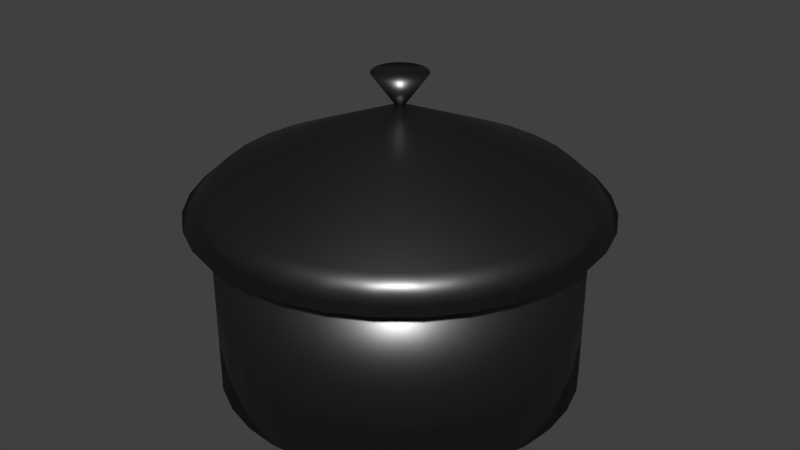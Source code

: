 # Source: pot.blend  (saved by Blender 2.75.0; exported with 4.5.12 LTS)
import bpy
from mathutils import Matrix  # noqa: F401  (used for matrix-valued properties, if any)

bpy.ops.wm.read_factory_settings(use_empty=True)
scene = bpy.context.scene
scene.name = 'Scene'

# ---- collections
col_collection_1 = bpy.data.collections.new('Collection 1'); scene.collection.children.link(col_collection_1)

# ---- materials (node trees are filled in below, after node groups)
mat_material = bpy.data.materials.new('Material')
mat_material.alpha_threshold = 0.0
mat_material.diffuse_color = (0.1376, 0.1376, 0.1376, 1.0)
mat_material.roughness = 0.5
mat_material.specular_intensity = 1.0

# ---- material node trees
mat_material.use_nodes = True; mat_material.node_tree.nodes.clear()
_N = mat_material.node_tree.nodes; _L = mat_material.node_tree.links
n0 = _N.new('ShaderNodeOutputMaterial'); n0.name = 'Material Output'; n0.location = (300, 300)
n1 = _N.new('ShaderNodeBsdfAnisotropic'); n1.name = 'Glossy BSDF'; n1.location = (10, 300)
n1.distribution = 'GGX'
n1.inputs[0].default_value = (0.1376, 0.1376, 0.1376, 1.0)
n1.inputs[1].default_value = 0.391
_L.new(n1.outputs[0], n0.inputs[0])
n0.is_active_output = True

# ---- world
world_world = bpy.data.worlds.new('World'); scene.world = world_world
world_world.color = (0.05088, 0.05088, 0.05088)
world_world.use_sun_shadow = False
world_world.sun_shadow_jitter_overblur = 0.0
world_world.cycles.sampling_method = 'MANUAL'
world_world.cycles.sample_map_resolution = 256

# ---- meshes
me_circle_006 = bpy.data.meshes.new('Circle.006')
me_circle_006.from_pydata([(-2.622e-07, 0.3142, -2.001), (-0.0613, 0.3082, -2.001), (-0.1202, 0.2903, -2.001), (-0.1746, 0.2613, -2.001), (-0.2222, 0.2222, -2.001), (-0.2613, 0.1746, -2.001), (-0.2903, 0.1202, -2.001), (-0.3082, 0.0613, -2.001), (-0.3142, 2.074e-07, -2.001), (-0.3082, -0.0613, -2.001), (-0.2903, -0.1202, -2.001), (-0.2613, -0.1746, -2.001), (-0.2222, -0.2222, -2.001), (-0.1746, -0.2613, -2.001), (-0.1202, -0.2903, -2.001), (-0.0613, -0.3082, -2.001), (-1.598e-07, -0.3142, -2.001), (0.0613, -0.3082, -2.001), (0.1202, -0.2903, -2.001), (0.1746, -0.2613, -2.001), (0.2222, -0.2222, -2.001), (0.2613, -0.1746, -2.001), (0.2903, -0.1202, -2.001), (0.3082, -0.0613, -2.001), (0.3142, 4.871e-07, -2.001), (0.3082, 0.0613, -2.001), (0.2903, 0.1202, -2.001), (0.2613, 0.1746, -2.001), (0.2222, 0.2222, -2.001), (0.1746, 0.2613, -2.001), (0.1202, 0.2903, -2.001), (0.0613, 0.3082, -2.001), (-0.001548, 0.007781, -1.479), (-3.33e-07, 0.007934, -1.479), (-0.003036, 0.00733, -1.479), (-0.004408, 0.006597, -1.479), (-0.00561, 0.00561, -1.479), (-0.006597, 0.004408, -1.479), (-0.00733, 0.003036, -1.479), (-0.007781, 0.001548, -1.479), (-0.007934, 2.809e-07, -1.479), (-0.007781, -0.001547, -1.479), (-0.00733, -0.003036, -1.479), (-0.006597, -0.004407, -1.479), (-0.00561, -0.00561, -1.479), (-0.004408, -0.006596, -1.479), (-0.003036, -0.007329, -1.479), (-0.001548, -0.007781, -1.479), (-3.304e-07, -0.007933, -1.479), (0.001547, -0.007781, -1.479), (0.003036, -0.007329, -1.479), (0.004407, -0.006596, -1.479), (0.00561, -0.00561, -1.479), (0.006596, -0.004407, -1.479), (0.007329, -0.003036, -1.479), (0.007781, -0.001547, -1.479), (0.007933, 2.88e-07, -1.479), (0.007781, 0.001548, -1.479), (0.007329, 0.003036, -1.479), (0.006596, 0.004408, -1.479), (0.00561, 0.00561, -1.479), (0.004407, 0.006597, -1.479), (0.003036, 0.00733, -1.479), (0.001547, 0.007781, -1.479)], [], [(1, 0, 31, 30, 29, 28, 27, 26, 25, 24, 23, 22, 21, 20, 19, 18, 17, 16, 15, 14, 13, 12, 11, 10, 9, 8, 7, 6, 5, 4, 3, 2), (32, 34, 35, 36, 37, 38, 39, 40, 41, 42, 43, 44, 45, 46, 47, 48, 49, 50, 51, 52, 53, 54, 55, 56, 57, 58, 59, 60, 61, 62, 63, 33), (3, 4, 36, 35), (30, 31, 63, 62), (17, 18, 50, 49), (4, 5, 37, 36), (31, 0, 33, 63), (18, 19, 51, 50), (5, 6, 38, 37), (19, 20, 52, 51), (6, 7, 39, 38), (20, 21, 53, 52), (7, 8, 40, 39), (21, 22, 54, 53), (8, 9, 41, 40), (22, 23, 55, 54), (9, 10, 42, 41), (23, 24, 56, 55), (10, 11, 43, 42), (24, 25, 57, 56), (11, 12, 44, 43), (25, 26, 58, 57), (12, 13, 45, 44), (26, 27, 59, 58), (13, 14, 46, 45), (0, 1, 32, 33), (27, 28, 60, 59), (14, 15, 47, 46), (1, 2, 34, 32), (28, 29, 61, 60), (15, 16, 48, 47), (2, 3, 35, 34), (29, 30, 62, 61), (16, 17, 49, 48)])
me_circle_006.polygons.foreach_set('use_smooth', [True] * 34)
me_circle_006.materials.append(mat_material)
me_circle_006.use_remesh_preserve_volume = False
me_circle_006.use_remesh_preserve_attributes = False
me_circle_006.use_mirror_vertex_groups = False
me_circle_006.update()
me_circle_005 = bpy.data.meshes.new('Circle.005')
me_circle_005.from_pydata([(0.0, 1.0, 0.0), (-0.1951, 0.9808, 0.0), (-0.3827, 0.9239, 0.0), (-0.5556, 0.8315, 0.0), (-0.7071, 0.7071, 0.0), (-0.8315, 0.5556, 0.0), (-0.9239, 0.3827, 0.0), (-0.9808, 0.1951, 0.0), (-1.0, 7.55e-08, 0.0), (-0.9808, -0.1951, 0.0), (-0.9239, -0.3827, 0.0), (-0.8315, -0.5556, 0.0), (-0.7071, -0.7071, 0.0), (-0.5556, -0.8315, 0.0), (-0.3827, -0.9239, 0.0), (-0.1951, -0.9808, 0.0), (3.258e-07, -1.0, 0.0), (0.1951, -0.9808, 0.0), (0.3827, -0.9239, 0.0), (0.5556, -0.8315, 0.0), (0.7071, -0.7071, 0.0), (0.8315, -0.5556, 0.0), (0.9239, -0.3827, 0.0), (0.9808, -0.1951, 0.0), (1.0, 9.656e-07, 0.0), (0.9808, 0.1951, 0.0), (0.9239, 0.3827, 0.0), (0.8315, 0.5556, 0.0), (0.7071, 0.7071, 0.0), (0.5556, 0.8315, 0.0), (0.3827, 0.9239, 0.0), (0.1951, 0.9808, 0.0)], [(1, 0), (2, 1), (3, 2), (4, 3), (5, 4), (6, 5), (7, 6), (8, 7), (9, 8), (10, 9), (11, 10), (12, 11), (13, 12), (14, 13), (15, 14), (16, 15), (17, 16), (18, 17), (19, 18), (20, 19), (21, 20), (22, 21), (23, 22), (24, 23), (25, 24), (26, 25), (27, 26), (28, 27), (29, 28), (30, 29), (31, 30), (0, 31)], [])
me_circle_005.use_remesh_preserve_volume = False
me_circle_005.use_remesh_preserve_attributes = False
me_circle_005.use_mirror_vertex_groups = False
me_circle_005.update()
me_circle_004 = bpy.data.meshes.new('Circle.004')
me_circle_004.from_pydata([(5.472e-09, 1.046, -0.02247), (-0.2041, 1.026, -0.02247), (-0.4003, 0.9665, -0.02247), (-0.5812, 0.8698, -0.02247), (-0.7397, 0.7397, -0.02247), (-0.8698, 0.5812, -0.02247), (-0.9665, 0.4003, -0.02247), (-1.026, 0.2041, -0.02247), (-1.046, 6.584e-08, -0.02247), (-1.026, -0.2041, -0.02247), (-0.9665, -0.4003, -0.02247), (-0.8698, -0.5812, -0.02247), (-0.7397, -0.7397, -0.02247), (-0.5812, -0.8698, -0.02247), (-0.4003, -0.9665, -0.02247), (-0.2041, -1.026, -0.02247), (3.463e-07, -1.046, -0.02247), (0.2041, -1.026, -0.02247), (0.4003, -0.9665, -0.02247), (0.5812, -0.8698, -0.02247), (0.7397, -0.7397, -0.02247), (0.8698, -0.5812, -0.02247), (0.9665, -0.4003, -0.02247), (1.026, -0.2041, -0.02247), (1.046, 9.97e-07, -0.02247), (1.026, 0.2041, -0.02247), (0.9665, 0.4003, -0.02247), (0.8698, 0.5812, -0.02247), (0.7397, 0.7397, -0.02247), (0.5812, 0.8698, -0.02247), (0.4003, 0.9665, -0.02247), (0.2041, 1.026, -0.02247), (-0.001548, 0.007781, 0.5217), (-1.21e-07, 0.007934, 0.5217), (-0.003036, 0.00733, 0.5217), (-0.004408, 0.006597, 0.5217), (-0.00561, 0.00561, 0.5217), (-0.006597, 0.004408, 0.5217), (-0.00733, 0.003036, 0.5217), (-0.007781, 0.001548, 0.5217), (-0.007934, 2.809e-07, 0.5217), (-0.007781, -0.001547, 0.5217), (-0.00733, -0.003036, 0.5217), (-0.006597, -0.004407, 0.5217), (-0.00561, -0.00561, 0.5217), (-0.004408, -0.006596, 0.5217), (-0.003036, -0.007329, 0.5217), (-0.001548, -0.007781, 0.5217), (-1.184e-07, -0.007933, 0.5217), (0.001548, -0.007781, 0.5217), (0.003036, -0.007329, 0.5217), (0.004408, -0.006596, 0.5217), (0.00561, -0.00561, 0.5217), (0.006596, -0.004407, 0.5217), (0.007329, -0.003036, 0.5217), (0.007781, -0.001547, 0.5217), (0.007933, 2.88e-07, 0.5217), (0.007781, 0.001548, 0.5217), (0.007329, 0.003036, 0.5217), (0.006596, 0.004408, 0.5217), (0.00561, 0.00561, 0.5217), (0.004407, 0.006597, 0.5217), (0.003036, 0.00733, 0.5217), (0.001548, 0.007781, 0.5217), (-0.6399, 0.6399, 0.1117), (-0.5027, 0.7524, 0.1117), (0.1765, 0.8875, 0.1117), (0.3463, 0.836, 0.1117), (0.3463, -0.836, 0.1117), (0.1765, -0.8875, 0.1117), (-0.7524, 0.5027, 0.1117), (-1.173e-08, 0.9049, 0.1117), (0.5027, -0.7524, 0.1117), (-0.836, 0.3463, 0.1117), (0.6399, -0.6399, 0.1117), (-0.8875, 0.1765, 0.1117), (0.7524, -0.5027, 0.1117), (-0.9049, 9.509e-08, 0.1117), (0.836, -0.3463, 0.1117), (-0.8875, -0.1765, 0.1117), (0.8875, -0.1765, 0.1117), (-0.836, -0.3463, 0.1117), (0.9049, 9.006e-07, 0.1117), (-0.7524, -0.5027, 0.1117), (0.8875, 0.1765, 0.1117), (-0.6399, -0.6399, 0.1117), (0.836, 0.3463, 0.1117), (-0.5027, -0.7524, 0.1117), (0.7524, 0.5027, 0.1117), (-0.3463, -0.836, 0.1117), (-0.1765, 0.8875, 0.1117), (0.6399, 0.6399, 0.1117), (-0.1765, -0.8875, 0.1117), (-0.3463, 0.836, 0.1117), (0.5027, 0.7524, 0.1117), (2.831e-07, -0.9049, 0.1117)], [], [(1, 0, 31, 30, 29, 28, 27, 26, 25, 24, 23, 22, 21, 20, 19, 18, 17, 16, 15, 14, 13, 12, 11, 10, 9, 8, 7, 6, 5, 4, 3, 2), (32, 34, 35, 36, 37, 38, 39, 40, 41, 42, 43, 44, 45, 46, 47, 48, 49, 50, 51, 52, 53, 54, 55, 56, 57, 58, 59, 60, 61, 62, 63, 33), (65, 64, 36, 35), (67, 66, 63, 62), (69, 68, 50, 49), (64, 70, 37, 36), (66, 71, 33, 63), (68, 72, 51, 50), (70, 73, 38, 37), (72, 74, 52, 51), (73, 75, 39, 38), (74, 76, 53, 52), (75, 77, 40, 39), (76, 78, 54, 53), (77, 79, 41, 40), (78, 80, 55, 54), (79, 81, 42, 41), (80, 82, 56, 55), (81, 83, 43, 42), (82, 84, 57, 56), (83, 85, 44, 43), (84, 86, 58, 57), (85, 87, 45, 44), (86, 88, 59, 58), (87, 89, 46, 45), (71, 90, 32, 33), (88, 91, 60, 59), (89, 92, 47, 46), (90, 93, 34, 32), (91, 94, 61, 60), (92, 95, 48, 47), (93, 65, 35, 34), (94, 67, 62, 61), (95, 69, 49, 48), (16, 17, 69, 95), (29, 30, 67, 94), (2, 3, 65, 93), (15, 16, 95, 92), (28, 29, 94, 91), (1, 2, 93, 90), (14, 15, 92, 89), (27, 28, 91, 88), (0, 1, 90, 71), (13, 14, 89, 87), (26, 27, 88, 86), (12, 13, 87, 85), (25, 26, 86, 84), (11, 12, 85, 83), (24, 25, 84, 82), (10, 11, 83, 81), (23, 24, 82, 80), (9, 10, 81, 79), (22, 23, 80, 78), (8, 9, 79, 77), (21, 22, 78, 76), (7, 8, 77, 75), (20, 21, 76, 74), (6, 7, 75, 73), (19, 20, 74, 72), (5, 6, 73, 70), (18, 19, 72, 68), (31, 0, 71, 66), (4, 5, 70, 64), (17, 18, 68, 69), (30, 31, 66, 67), (3, 4, 64, 65)])
me_circle_004.polygons.foreach_set('use_smooth', [True] * 66)
me_circle_004.materials.append(mat_material)
me_circle_004.use_remesh_preserve_volume = False
me_circle_004.use_remesh_preserve_attributes = False
me_circle_004.use_mirror_vertex_groups = False
me_circle_004.update()
me_circle_003 = bpy.data.meshes.new('Circle.003')
me_circle_003.from_pydata([(0.0, 1.0, 0.0), (-0.1951, 0.9808, 0.0), (-0.3827, 0.9239, 0.0), (-0.5556, 0.8315, 0.0), (-0.7071, 0.7071, 0.0), (-0.8315, 0.5556, 0.0), (-0.9239, 0.3827, 0.0), (-0.9808, 0.1951, 0.0), (-1.0, 7.55e-08, 0.0), (-0.9808, -0.1951, 0.0), (-0.9239, -0.3827, 0.0), (-0.8315, -0.5556, 0.0), (-0.7071, -0.7071, 0.0), (-0.5556, -0.8315, 0.0), (-0.3827, -0.9239, 0.0), (-0.1951, -0.9808, 0.0), (3.258e-07, -1.0, 0.0), (0.1951, -0.9808, 0.0), (0.3827, -0.9239, 0.0), (0.5556, -0.8315, 0.0), (0.7071, -0.7071, 0.0), (0.8315, -0.5556, 0.0), (0.9239, -0.3827, 0.0), (0.9808, -0.1951, 0.0), (1.0, 9.656e-07, 0.0), (0.9808, 0.1951, 0.0), (0.9239, 0.3827, 0.0), (0.8315, 0.5556, 0.0), (0.7071, 0.7071, 0.0), (0.5556, 0.8315, 0.0), (0.3827, 0.9239, 0.0), (0.1951, 0.9808, 0.0), (-0.1951, 0.9808, 1.0), (0.0, 1.0, 1.0), (-0.3827, 0.9239, 1.0), (-0.5556, 0.8315, 1.0), (-0.7071, 0.7071, 1.0), (-0.8315, 0.5556, 1.0), (-0.9239, 0.3827, 1.0), (-0.9808, 0.1951, 1.0), (-1.0, 7.55e-08, 1.0), (-0.9808, -0.1951, 1.0), (-0.9239, -0.3827, 1.0), (-0.8315, -0.5556, 1.0), (-0.7071, -0.7071, 1.0), (-0.5556, -0.8315, 1.0), (-0.3827, -0.9239, 1.0), (-0.1951, -0.9808, 1.0), (3.258e-07, -1.0, 1.0), (0.1951, -0.9808, 1.0), (0.3827, -0.9239, 1.0), (0.5556, -0.8315, 1.0), (0.7071, -0.7071, 1.0), (0.8315, -0.5556, 1.0), (0.9239, -0.3827, 1.0), (0.9808, -0.1951, 1.0), (1.0, 9.656e-07, 1.0), (0.9808, 0.1951, 1.0), (0.9239, 0.3827, 1.0), (0.8315, 0.5556, 1.0), (0.7071, 0.7071, 1.0), (0.5556, 0.8315, 1.0), (0.3827, 0.9239, 1.0), (0.1951, 0.9808, 1.0)], [], [(1, 0, 31, 30, 29, 28, 27, 26, 25, 24, 23, 22, 21, 20, 19, 18, 17, 16, 15, 14, 13, 12, 11, 10, 9, 8, 7, 6, 5, 4, 3, 2), (32, 34, 35, 36, 37, 38, 39, 40, 41, 42, 43, 44, 45, 46, 47, 48, 49, 50, 51, 52, 53, 54, 55, 56, 57, 58, 59, 60, 61, 62, 63, 33), (3, 4, 36, 35), (30, 31, 63, 62), (17, 18, 50, 49), (4, 5, 37, 36), (31, 0, 33, 63), (18, 19, 51, 50), (5, 6, 38, 37), (19, 20, 52, 51), (6, 7, 39, 38), (20, 21, 53, 52), (7, 8, 40, 39), (21, 22, 54, 53), (8, 9, 41, 40), (22, 23, 55, 54), (9, 10, 42, 41), (23, 24, 56, 55), (10, 11, 43, 42), (24, 25, 57, 56), (11, 12, 44, 43), (25, 26, 58, 57), (12, 13, 45, 44), (26, 27, 59, 58), (13, 14, 46, 45), (0, 1, 32, 33), (27, 28, 60, 59), (14, 15, 47, 46), (1, 2, 34, 32), (28, 29, 61, 60), (15, 16, 48, 47), (2, 3, 35, 34), (29, 30, 62, 61), (16, 17, 49, 48)])
me_circle_003.polygons.foreach_set('use_smooth', [True] * 34)
me_circle_003.materials.append(mat_material)
me_circle_003.use_remesh_preserve_volume = False
me_circle_003.use_remesh_preserve_attributes = False
me_circle_003.use_mirror_vertex_groups = False
me_circle_003.update()
me_circle_002 = bpy.data.meshes.new('Circle.002')
me_circle_002.from_pydata([(0.0, 1.0, 0.0), (-0.1951, 0.9808, 0.0), (-0.3827, 0.9239, 0.0), (-0.5556, 0.8315, 0.0), (-0.7071, 0.7071, 0.0), (-0.8315, 0.5556, 0.0), (-0.9239, 0.3827, 0.0), (-0.9808, 0.1951, 0.0), (-1.0, 7.55e-08, 0.0), (-0.9808, -0.1951, 0.0), (-0.9239, -0.3827, 0.0), (-0.8315, -0.5556, 0.0), (-0.7071, -0.7071, 0.0), (-0.5556, -0.8315, 0.0), (-0.3827, -0.9239, 0.0), (-0.1951, -0.9808, 0.0), (3.258e-07, -1.0, 0.0), (0.1951, -0.9808, 0.0), (0.3827, -0.9239, 0.0), (0.5556, -0.8315, 0.0), (0.7071, -0.7071, 0.0), (0.8315, -0.5556, 0.0), (0.9239, -0.3827, 0.0), (0.9808, -0.1951, 0.0), (1.0, 9.656e-07, 0.0), (0.9808, 0.1951, 0.0), (0.9239, 0.3827, 0.0), (0.8315, 0.5556, 0.0), (0.7071, 0.7071, 0.0), (0.5556, 0.8315, 0.0), (0.3827, 0.9239, 0.0), (0.1951, 0.9808, 0.0)], [(1, 0), (2, 1), (3, 2), (4, 3), (5, 4), (6, 5), (7, 6), (8, 7), (9, 8), (10, 9), (11, 10), (12, 11), (13, 12), (14, 13), (15, 14), (16, 15), (17, 16), (18, 17), (19, 18), (20, 19), (21, 20), (22, 21), (23, 22), (24, 23), (25, 24), (26, 25), (27, 26), (28, 27), (29, 28), (30, 29), (31, 30), (0, 31)], [])
me_circle_002.use_remesh_preserve_volume = False
me_circle_002.use_remesh_preserve_attributes = False
me_circle_002.use_mirror_vertex_groups = False
me_circle_002.update()

# ---- objects
ob_circle_004 = bpy.data.objects.new('Circle.004', me_circle_006)
ob_circle_003 = bpy.data.objects.new('Circle.003', me_circle_005)
ob_circle_002 = bpy.data.objects.new('Circle.002', me_circle_004)
ob_circle_001 = bpy.data.objects.new('Circle.001', me_circle_003)
ob_circle = bpy.data.objects.new('Circle', me_circle_002)

# ---- transforms, parenting, visibility, modifiers, constraints
ob_circle_004.location = (3.553e-15, 0.0, 0.9357)
ob_circle_004.rotation_euler = (-0.0, 3.142, -0.0)
ob_circle_004.scale = (0.4774, 0.4774, 0.3834)
ob_circle_004.lineart.crease_threshold = 0.0
ob_circle_003.location = (0.0, 0.0, 1.0)
ob_circle_003.lineart.crease_threshold = 0.0
ob_circle_002.location = (0.0, 0.0, 1.0)
ob_circle_002.scale = (1.082, 1.082, 1.033)
ob_circle_002.lineart.crease_threshold = 0.0
ob_circle_001.location = (0.0, 0.0, 0.0)
ob_circle_001.lineart.crease_threshold = 0.0
ob_circle.location = (0.0, 0.0, 0.0)
ob_circle.lineart.crease_threshold = 0.0

# ---- collection membership
col_collection_1.objects.link(ob_circle_004)
col_collection_1.objects.link(ob_circle_003)
col_collection_1.objects.link(ob_circle_002)
col_collection_1.objects.link(ob_circle_001)
col_collection_1.objects.link(ob_circle)

# ---- scene / render settings (as saved in the file)
scene.frame_start = 1; scene.frame_end = 250; scene.frame_set(1)
scene.render.engine = 'CYCLES'
scene.render.resolution_percentage = 50
scene.render.dither_intensity = 0.0
scene.cycles.use_denoising = False
scene.cycles.samples = 10
scene.cycles.sampling_pattern = 'TABULATED_SOBOL'
scene.cycles.light_sampling_threshold = 0.0
scene.cycles.use_adaptive_sampling = False
scene.cycles.use_light_tree = False
scene.cycles.blur_glossy = 0.0
scene.cycles.pixel_filter_type = 'GAUSSIAN'
scene.cycles.sample_clamp_indirect = 0.0
scene.view_settings.view_transform = 'Standard'
bpy.context.view_layer.update()

# ---- added for rendering (the .blend has no active camera and no usable light): camera, sun
cam_auto = bpy.data.cameras.new('AutoCamera')
cam_auto.lens = 50.0
cam_auto.sensor_width = 36.0
cam_auto.clip_end = 1000.0
ob_auto_camera = bpy.data.objects.new('AutoCamera', cam_auto)
scene.collection.objects.link(ob_auto_camera)
ob_auto_camera.location = (3.35556, -4.02667, 3.5359)
ob_auto_camera.rotation_euler = (1.09748, -7.21219e-08, 0.694738)
scene.camera = ob_auto_camera
light_auto_sun = bpy.data.lights.new('AutoSun', 'SUN')
light_auto_sun.energy = 3.0
light_auto_sun.angle = 0.0523599
ob_auto_sun = bpy.data.objects.new('AutoSun', light_auto_sun)
scene.collection.objects.link(ob_auto_sun)
ob_auto_sun.rotation_euler = (0.872665, 0.174533, 0.523599)
bpy.context.view_layer.update()
